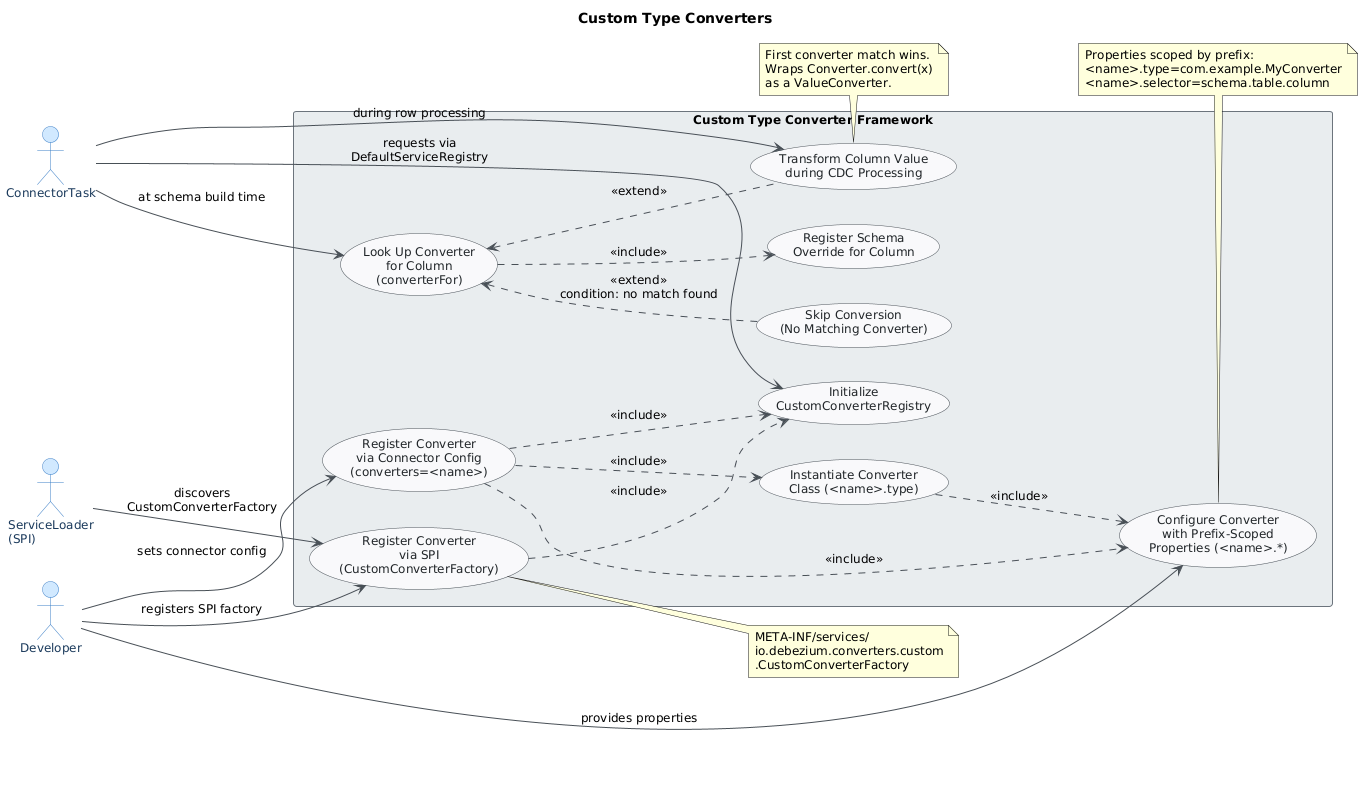

The diagram above was rendered by PlantUML. Its source (embedded in the PNG):
@startuml
skinparam classAttributeIconSize 0
skinparam shadowing false
skinparam defaultFontName "Segoe UI"
skinparam defaultFontSize 12
skinparam backgroundColor #FEFEFE
skinparam class {
    BackgroundColor #F8F9FA
    BorderColor #495057
    ArrowColor #495057
    FontColor #212529
}
skinparam package {
    BackgroundColor #E9ECEF
    BorderColor #6C757D
}

skinparam actor {
    BackgroundColor #D0E8FF
    BorderColor #3A7EC6
    FontColor #1B3A5C
}
skinparam usecase {
    BackgroundColor #F8F9FA
    BorderColor #495057
    FontColor #212529
    ArrowColor #495057
}

title Custom Type Converters

left to right direction

actor "Developer" as dev
actor "ConnectorTask" as task
actor "ServiceLoader\n(SPI)" as spi

rectangle "Custom Type Converter Framework" {

    usecase "Register Converter\nvia Connector Config\n(converters=<name>)" as UC1
    usecase "Configure Converter\nwith Prefix-Scoped\nProperties (<name>.*)" as UC2
    usecase "Instantiate Converter\nClass (<name>.type)" as UC3
    usecase "Register Converter\nvia SPI\n(CustomConverterFactory)" as UC4
    usecase "Initialize\nCustomConverterRegistry" as UC5
    usecase "Look Up Converter\nfor Column\n(converterFor)" as UC6
    usecase "Register Schema\nOverride for Column" as UC7
    usecase "Transform Column Value\nduring CDC Processing" as UC8
    usecase "Skip Conversion\n(No Matching Converter)" as UC9

}

' Developer interactions
dev --> UC1 : sets connector config
dev --> UC2 : provides properties
dev --> UC4 : registers SPI factory

' ConnectorTask interactions
task --> UC5 : requests via\nDefaultServiceRegistry
task --> UC6 : at schema build time
task --> UC8 : during row processing

' SPI / ServiceLoader interactions
spi --> UC4 : discovers\nCustomConverterFactory

' Include relationships (mandatory sub-steps)
UC1 ..> UC3 : <<include>>
UC1 ..> UC2 : <<include>>
UC3 ..> UC2 : <<include>>
UC4 ..> UC5 : <<include>>
UC1 ..> UC5 : <<include>>
UC6 ..> UC7 : <<include>>

' Extend relationships (conditional flows)
UC6 <.. UC8 : <<extend>>
UC6 <.. UC9 : <<extend>>\ncondition: no match found

note bottom of UC2
  Properties scoped by prefix:
  <name>.type=com.example.MyConverter
  <name>.selector=schema.table.column
end note

note bottom of UC8
  First converter match wins.
  Wraps Converter.convert(x)
  as a ValueConverter.
end note

note right of UC4
  META-INF/services/
  io.debezium.converters.custom
  .CustomConverterFactory
end note
@enduml